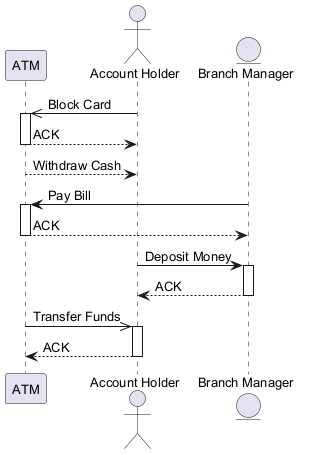

The diagram above was rendered by PlantUML. Its source (embedded in the PNG):
@startuml
skinparam backgroundColor #FFFFFF
skinparam classBackgroundColor #E8F4FA
skinparam classBorderColor #2C7DA0
skinparam defaultFontSize 13
participant "ATM" as A
actor "Account Holder" as AH
entity "Branch Manager" as BM
AH ->> A : Block Card
activate A
A --> AH : ACK
deactivate A
A --> AH : Withdraw Cash
BM -> A : Pay Bill
activate A
A --> BM : ACK
deactivate A
AH -> BM : Deposit Money
activate BM
BM --> AH : ACK
deactivate BM
A ->> AH : Transfer Funds
activate AH
AH --> A : ACK
deactivate AH
@enduml